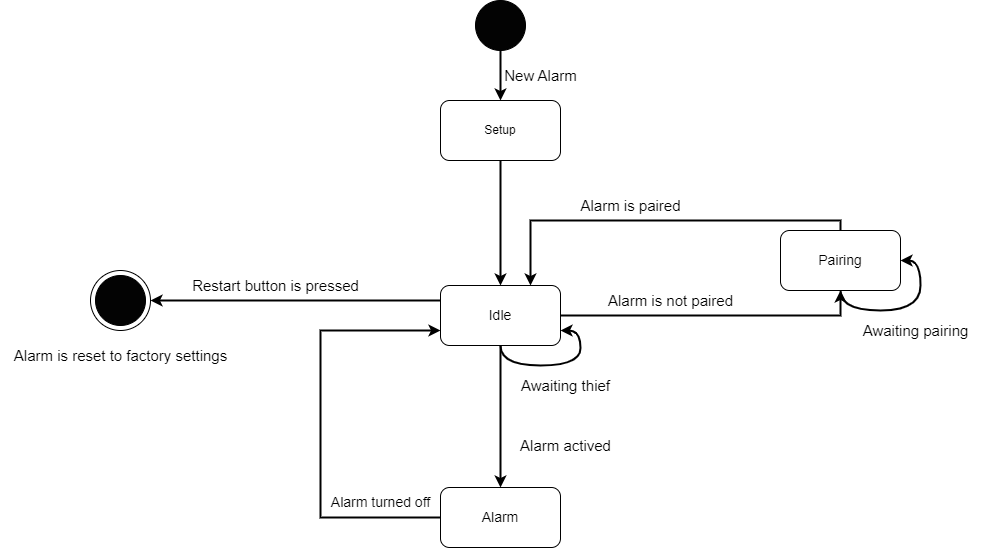

The diagram above was exported from draw.io. Its source (the exported page's mxGraphModel, read from the mxfile embedded in the PNG):
<mxGraphModel dx="1195" dy="630" grid="1" gridSize="10" guides="1" tooltips="1" connect="1" arrows="1" fold="1" page="1" pageScale="1" pageWidth="1169" pageHeight="827" math="0" shadow="0">
  <root>
    <mxCell id="0" />
    <mxCell id="1" parent="0" />
    <mxCell id="NtroGPsjeJZd7czfs4IA-9" style="edgeStyle=orthogonalEdgeStyle;rounded=0;orthogonalLoop=1;jettySize=auto;html=1;strokeWidth=2;" edge="1" parent="1" source="NtroGPsjeJZd7czfs4IA-1" target="NtroGPsjeJZd7czfs4IA-6">
      <mxGeometry relative="1" as="geometry" />
    </mxCell>
    <mxCell id="NtroGPsjeJZd7czfs4IA-1" value="" style="ellipse;whiteSpace=wrap;html=1;aspect=fixed;fillColor=#030303;" vertex="1" parent="1">
      <mxGeometry x="525" width="50" height="50" as="geometry" />
    </mxCell>
    <mxCell id="NtroGPsjeJZd7czfs4IA-12" style="edgeStyle=orthogonalEdgeStyle;orthogonalLoop=1;jettySize=auto;html=1;entryX=0.5;entryY=1;entryDx=0;entryDy=0;rounded=0;strokeWidth=2;exitX=1;exitY=0.5;exitDx=0;exitDy=0;" edge="1" parent="1" source="NtroGPsjeJZd7czfs4IA-2" target="NtroGPsjeJZd7czfs4IA-5">
      <mxGeometry relative="1" as="geometry">
        <mxPoint x="640" y="300" as="sourcePoint" />
        <Array as="points">
          <mxPoint x="890" y="315" />
        </Array>
      </mxGeometry>
    </mxCell>
    <mxCell id="NtroGPsjeJZd7czfs4IA-13" style="edgeStyle=orthogonalEdgeStyle;rounded=0;orthogonalLoop=1;jettySize=auto;html=1;entryX=0.5;entryY=0;entryDx=0;entryDy=0;strokeWidth=2;" edge="1" parent="1" source="NtroGPsjeJZd7czfs4IA-2" target="NtroGPsjeJZd7czfs4IA-4">
      <mxGeometry relative="1" as="geometry" />
    </mxCell>
    <mxCell id="NtroGPsjeJZd7czfs4IA-30" style="edgeStyle=orthogonalEdgeStyle;rounded=0;orthogonalLoop=1;jettySize=auto;html=1;entryX=1;entryY=0.5;entryDx=0;entryDy=0;strokeWidth=2;exitX=0;exitY=0.25;exitDx=0;exitDy=0;" edge="1" parent="1" source="NtroGPsjeJZd7czfs4IA-2" target="NtroGPsjeJZd7czfs4IA-8">
      <mxGeometry relative="1" as="geometry" />
    </mxCell>
    <mxCell id="NtroGPsjeJZd7czfs4IA-2" value="&lt;font style=&quot;font-size: 14px;&quot;&gt;Idle&lt;/font&gt;" style="rounded=1;whiteSpace=wrap;html=1;" vertex="1" parent="1">
      <mxGeometry x="490" y="285" width="120" height="60" as="geometry" />
    </mxCell>
    <mxCell id="NtroGPsjeJZd7czfs4IA-24" style="edgeStyle=orthogonalEdgeStyle;rounded=0;orthogonalLoop=1;jettySize=auto;html=1;entryX=0;entryY=0.75;entryDx=0;entryDy=0;strokeWidth=2;" edge="1" parent="1" source="NtroGPsjeJZd7czfs4IA-4" target="NtroGPsjeJZd7czfs4IA-2">
      <mxGeometry relative="1" as="geometry">
        <Array as="points">
          <mxPoint x="370" y="517" />
          <mxPoint x="370" y="330" />
        </Array>
      </mxGeometry>
    </mxCell>
    <mxCell id="NtroGPsjeJZd7czfs4IA-4" value="&lt;span style=&quot;font-size: 14px;&quot;&gt;Alarm&lt;/span&gt;" style="rounded=1;whiteSpace=wrap;html=1;" vertex="1" parent="1">
      <mxGeometry x="490" y="487" width="120" height="60" as="geometry" />
    </mxCell>
    <mxCell id="NtroGPsjeJZd7czfs4IA-21" style="edgeStyle=orthogonalEdgeStyle;rounded=0;orthogonalLoop=1;jettySize=auto;html=1;exitX=0.5;exitY=0;exitDx=0;exitDy=0;entryX=0.75;entryY=0;entryDx=0;entryDy=0;strokeWidth=2;" edge="1" parent="1" source="NtroGPsjeJZd7czfs4IA-5" target="NtroGPsjeJZd7czfs4IA-2">
      <mxGeometry relative="1" as="geometry">
        <Array as="points">
          <mxPoint x="890" y="220" />
          <mxPoint x="580" y="220" />
        </Array>
      </mxGeometry>
    </mxCell>
    <mxCell id="NtroGPsjeJZd7czfs4IA-5" value="&lt;span style=&quot;font-size: 14px;&quot;&gt;Pairing&lt;/span&gt;" style="rounded=1;whiteSpace=wrap;html=1;" vertex="1" parent="1">
      <mxGeometry x="830" y="230" width="120" height="60" as="geometry" />
    </mxCell>
    <mxCell id="NtroGPsjeJZd7czfs4IA-11" style="edgeStyle=orthogonalEdgeStyle;rounded=0;orthogonalLoop=1;jettySize=auto;html=1;entryX=0.5;entryY=0;entryDx=0;entryDy=0;strokeWidth=2;" edge="1" parent="1" source="NtroGPsjeJZd7czfs4IA-6" target="NtroGPsjeJZd7czfs4IA-2">
      <mxGeometry relative="1" as="geometry" />
    </mxCell>
    <mxCell id="NtroGPsjeJZd7czfs4IA-6" value="Setup" style="rounded=1;whiteSpace=wrap;html=1;" vertex="1" parent="1">
      <mxGeometry x="490" y="100" width="120" height="60" as="geometry" />
    </mxCell>
    <mxCell id="NtroGPsjeJZd7czfs4IA-7" value="" style="ellipse;whiteSpace=wrap;html=1;aspect=fixed;fillColor=#030303;" vertex="1" parent="1">
      <mxGeometry x="145" y="275" width="50" height="50" as="geometry" />
    </mxCell>
    <mxCell id="NtroGPsjeJZd7czfs4IA-8" value="" style="ellipse;whiteSpace=wrap;html=1;aspect=fixed;fillColor=none;" vertex="1" parent="1">
      <mxGeometry x="140" y="270" width="60" height="60" as="geometry" />
    </mxCell>
    <mxCell id="NtroGPsjeJZd7czfs4IA-10" value="&lt;font style=&quot;font-size: 15px;&quot;&gt;New Alarm&lt;/font&gt;" style="text;html=1;align=center;verticalAlign=middle;resizable=0;points=[];autosize=1;strokeColor=none;fillColor=none;" vertex="1" parent="1">
      <mxGeometry x="540" y="60" width="100" height="30" as="geometry" />
    </mxCell>
    <mxCell id="NtroGPsjeJZd7czfs4IA-14" value="&lt;font style=&quot;font-size: 15px;&quot;&gt;Awaiting pairing&lt;/font&gt;" style="text;html=1;align=center;verticalAlign=middle;resizable=0;points=[];autosize=1;strokeColor=none;fillColor=none;" vertex="1" parent="1">
      <mxGeometry x="900" y="315" width="130" height="30" as="geometry" />
    </mxCell>
    <mxCell id="NtroGPsjeJZd7czfs4IA-15" style="edgeStyle=orthogonalEdgeStyle;orthogonalLoop=1;jettySize=auto;html=1;entryX=1;entryY=0.75;entryDx=0;entryDy=0;exitX=0.5;exitY=1;exitDx=0;exitDy=0;curved=1;strokeWidth=2;" edge="1" parent="1" source="NtroGPsjeJZd7czfs4IA-2" target="NtroGPsjeJZd7czfs4IA-2">
      <mxGeometry relative="1" as="geometry" />
    </mxCell>
    <mxCell id="NtroGPsjeJZd7czfs4IA-18" style="edgeStyle=orthogonalEdgeStyle;orthogonalLoop=1;jettySize=auto;html=1;entryX=1;entryY=0.5;entryDx=0;entryDy=0;exitX=0.5;exitY=1;exitDx=0;exitDy=0;curved=1;strokeWidth=2;" edge="1" parent="1" source="NtroGPsjeJZd7czfs4IA-5" target="NtroGPsjeJZd7czfs4IA-5">
      <mxGeometry relative="1" as="geometry" />
    </mxCell>
    <mxCell id="NtroGPsjeJZd7czfs4IA-20" value="&lt;font style=&quot;font-size: 15px;&quot;&gt;Awaiting thief&lt;/font&gt;" style="text;html=1;align=center;verticalAlign=middle;resizable=0;points=[];autosize=1;strokeColor=none;fillColor=none;" vertex="1" parent="1">
      <mxGeometry x="560" y="370" width="110" height="30" as="geometry" />
    </mxCell>
    <mxCell id="NtroGPsjeJZd7czfs4IA-25" value="&lt;font style=&quot;font-size: 14px;&quot;&gt;Alarm turned off&lt;/font&gt;" style="text;html=1;align=center;verticalAlign=middle;resizable=0;points=[];autosize=1;strokeColor=none;fillColor=none;" vertex="1" parent="1">
      <mxGeometry x="370" y="487" width="120" height="30" as="geometry" />
    </mxCell>
    <mxCell id="NtroGPsjeJZd7czfs4IA-26" value="&lt;font style=&quot;font-size: 15px;&quot;&gt;Alarm is paired&lt;/font&gt;" style="text;html=1;align=center;verticalAlign=middle;resizable=0;points=[];autosize=1;strokeColor=none;fillColor=none;" vertex="1" parent="1">
      <mxGeometry x="620" y="190" width="120" height="30" as="geometry" />
    </mxCell>
    <mxCell id="NtroGPsjeJZd7czfs4IA-27" value="&lt;font style=&quot;font-size: 15px;&quot;&gt;Alarm is not paired&lt;/font&gt;" style="text;html=1;align=center;verticalAlign=middle;resizable=0;points=[];autosize=1;strokeColor=none;fillColor=none;" vertex="1" parent="1">
      <mxGeometry x="645" y="285" width="150" height="30" as="geometry" />
    </mxCell>
    <mxCell id="NtroGPsjeJZd7czfs4IA-28" value="&lt;font style=&quot;font-size: 15px;&quot;&gt;Alarm actived&lt;/font&gt;" style="text;html=1;align=center;verticalAlign=middle;resizable=0;points=[];autosize=1;strokeColor=none;fillColor=none;" vertex="1" parent="1">
      <mxGeometry x="560" y="430" width="110" height="30" as="geometry" />
    </mxCell>
    <mxCell id="NtroGPsjeJZd7czfs4IA-29" value="&lt;span style=&quot;font-size: 15px;&quot;&gt;Alarm is reset to factory settings&lt;/span&gt;" style="text;html=1;align=center;verticalAlign=middle;resizable=0;points=[];autosize=1;strokeColor=none;fillColor=none;" vertex="1" parent="1">
      <mxGeometry x="50" y="340" width="240" height="30" as="geometry" />
    </mxCell>
    <mxCell id="NtroGPsjeJZd7czfs4IA-31" value="&lt;font style=&quot;font-size: 15px;&quot;&gt;Restart button is pressed&lt;/font&gt;" style="text;html=1;align=center;verticalAlign=middle;resizable=0;points=[];autosize=1;strokeColor=none;fillColor=none;" vertex="1" parent="1">
      <mxGeometry x="230" y="270" width="190" height="30" as="geometry" />
    </mxCell>
  </root>
</mxGraphModel>